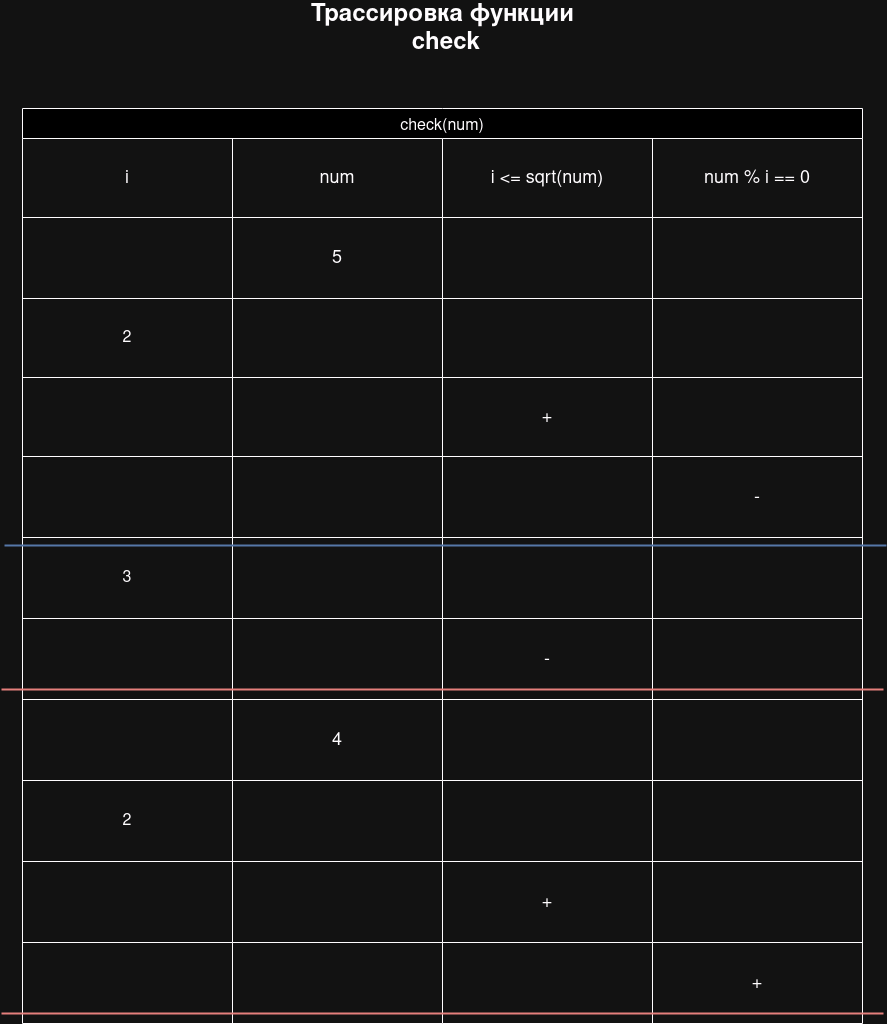

The diagram above was exported from draw.io. Its source (the exported page's mxGraphModel, read from the mxfile embedded in the PNG):
<mxGraphModel dx="1434" dy="788" grid="1" gridSize="18" guides="1" tooltips="1" connect="1" arrows="1" fold="1" page="1" pageScale="1" pageWidth="850" pageHeight="1100" math="0" shadow="0">
  <root>
    <mxCell id="0" />
    <mxCell id="1" parent="0" />
    <mxCell id="SZqfPxxDAo5z_apOTM_q-1" value="check(num)" style="shape=table;startSize=30;container=1;collapsible=0;childLayout=tableLayout;strokeColor=default;fontSize=16;" parent="1" vertex="1">
      <mxGeometry x="144" y="324" width="840" height="915" as="geometry" />
    </mxCell>
    <mxCell id="SZqfPxxDAo5z_apOTM_q-2" value="" style="shape=tableRow;horizontal=0;startSize=0;swimlaneHead=0;swimlaneBody=0;strokeColor=inherit;top=0;left=0;bottom=0;right=0;collapsible=0;dropTarget=0;fillColor=none;points=[[0,0.5],[1,0.5]];portConstraint=eastwest;fontSize=16;" parent="SZqfPxxDAo5z_apOTM_q-1" vertex="1">
      <mxGeometry y="30" width="840" height="79" as="geometry" />
    </mxCell>
    <mxCell id="SZqfPxxDAo5z_apOTM_q-3" value="i" style="shape=partialRectangle;html=1;whiteSpace=wrap;connectable=0;strokeColor=inherit;overflow=hidden;fillColor=none;top=0;left=0;bottom=0;right=0;pointerEvents=1;fontSize=18;" parent="SZqfPxxDAo5z_apOTM_q-2" vertex="1">
      <mxGeometry width="210" height="79" as="geometry">
        <mxRectangle width="210" height="79" as="alternateBounds" />
      </mxGeometry>
    </mxCell>
    <mxCell id="SZqfPxxDAo5z_apOTM_q-4" value="num" style="shape=partialRectangle;html=1;whiteSpace=wrap;connectable=0;strokeColor=inherit;overflow=hidden;fillColor=none;top=0;left=0;bottom=0;right=0;pointerEvents=1;fontSize=18;" parent="SZqfPxxDAo5z_apOTM_q-2" vertex="1">
      <mxGeometry x="210" width="210" height="79" as="geometry">
        <mxRectangle width="210" height="79" as="alternateBounds" />
      </mxGeometry>
    </mxCell>
    <mxCell id="SZqfPxxDAo5z_apOTM_q-5" value="i &amp;lt;= sqrt(num)" style="shape=partialRectangle;html=1;whiteSpace=wrap;connectable=0;strokeColor=inherit;overflow=hidden;fillColor=none;top=0;left=0;bottom=0;right=0;pointerEvents=1;fontSize=18;" parent="SZqfPxxDAo5z_apOTM_q-2" vertex="1">
      <mxGeometry x="420" width="210" height="79" as="geometry">
        <mxRectangle width="210" height="79" as="alternateBounds" />
      </mxGeometry>
    </mxCell>
    <mxCell id="SZqfPxxDAo5z_apOTM_q-6" value="num % i == 0" style="shape=partialRectangle;html=1;whiteSpace=wrap;connectable=0;strokeColor=inherit;overflow=hidden;fillColor=none;top=0;left=0;bottom=0;right=0;pointerEvents=1;fontSize=18;" parent="SZqfPxxDAo5z_apOTM_q-2" vertex="1">
      <mxGeometry x="630" width="210" height="79" as="geometry">
        <mxRectangle width="210" height="79" as="alternateBounds" />
      </mxGeometry>
    </mxCell>
    <mxCell id="SZqfPxxDAo5z_apOTM_q-8" value="" style="shape=tableRow;horizontal=0;startSize=0;swimlaneHead=0;swimlaneBody=0;strokeColor=inherit;top=0;left=0;bottom=0;right=0;collapsible=0;dropTarget=0;fillColor=none;points=[[0,0.5],[1,0.5]];portConstraint=eastwest;fontSize=16;" parent="SZqfPxxDAo5z_apOTM_q-1" vertex="1">
      <mxGeometry y="109" width="840" height="81" as="geometry" />
    </mxCell>
    <mxCell id="SZqfPxxDAo5z_apOTM_q-9" value="" style="shape=partialRectangle;html=1;whiteSpace=wrap;connectable=0;strokeColor=inherit;overflow=hidden;fillColor=none;top=0;left=0;bottom=0;right=0;pointerEvents=1;fontSize=16;" parent="SZqfPxxDAo5z_apOTM_q-8" vertex="1">
      <mxGeometry width="210" height="81" as="geometry">
        <mxRectangle width="210" height="81" as="alternateBounds" />
      </mxGeometry>
    </mxCell>
    <mxCell id="SZqfPxxDAo5z_apOTM_q-10" value="5" style="shape=partialRectangle;html=1;whiteSpace=wrap;connectable=0;strokeColor=inherit;overflow=hidden;fillColor=none;top=0;left=0;bottom=0;right=0;pointerEvents=1;fontSize=18;" parent="SZqfPxxDAo5z_apOTM_q-8" vertex="1">
      <mxGeometry x="210" width="210" height="81" as="geometry">
        <mxRectangle width="210" height="81" as="alternateBounds" />
      </mxGeometry>
    </mxCell>
    <mxCell id="SZqfPxxDAo5z_apOTM_q-11" value="" style="shape=partialRectangle;html=1;whiteSpace=wrap;connectable=0;strokeColor=inherit;overflow=hidden;fillColor=none;top=0;left=0;bottom=0;right=0;pointerEvents=1;fontSize=18;" parent="SZqfPxxDAo5z_apOTM_q-8" vertex="1">
      <mxGeometry x="420" width="210" height="81" as="geometry">
        <mxRectangle width="210" height="81" as="alternateBounds" />
      </mxGeometry>
    </mxCell>
    <mxCell id="SZqfPxxDAo5z_apOTM_q-12" style="shape=partialRectangle;html=1;whiteSpace=wrap;connectable=0;strokeColor=inherit;overflow=hidden;fillColor=none;top=0;left=0;bottom=0;right=0;pointerEvents=1;fontSize=18;" parent="SZqfPxxDAo5z_apOTM_q-8" vertex="1">
      <mxGeometry x="630" width="210" height="81" as="geometry">
        <mxRectangle width="210" height="81" as="alternateBounds" />
      </mxGeometry>
    </mxCell>
    <mxCell id="SZqfPxxDAo5z_apOTM_q-14" value="" style="shape=tableRow;horizontal=0;startSize=0;swimlaneHead=0;swimlaneBody=0;strokeColor=inherit;top=0;left=0;bottom=0;right=0;collapsible=0;dropTarget=0;fillColor=none;points=[[0,0.5],[1,0.5]];portConstraint=eastwest;fontSize=16;" parent="SZqfPxxDAo5z_apOTM_q-1" vertex="1">
      <mxGeometry y="190" width="840" height="79" as="geometry" />
    </mxCell>
    <mxCell id="SZqfPxxDAo5z_apOTM_q-15" value="2" style="shape=partialRectangle;html=1;whiteSpace=wrap;connectable=0;strokeColor=inherit;overflow=hidden;fillColor=none;top=0;left=0;bottom=0;right=0;pointerEvents=1;fontSize=16;" parent="SZqfPxxDAo5z_apOTM_q-14" vertex="1">
      <mxGeometry width="210" height="79" as="geometry">
        <mxRectangle width="210" height="79" as="alternateBounds" />
      </mxGeometry>
    </mxCell>
    <mxCell id="SZqfPxxDAo5z_apOTM_q-16" style="shape=partialRectangle;html=1;whiteSpace=wrap;connectable=0;strokeColor=inherit;overflow=hidden;fillColor=none;top=0;left=0;bottom=0;right=0;pointerEvents=1;fontSize=18;" parent="SZqfPxxDAo5z_apOTM_q-14" vertex="1">
      <mxGeometry x="210" width="210" height="79" as="geometry">
        <mxRectangle width="210" height="79" as="alternateBounds" />
      </mxGeometry>
    </mxCell>
    <mxCell id="SZqfPxxDAo5z_apOTM_q-17" value="" style="shape=partialRectangle;html=1;whiteSpace=wrap;connectable=0;strokeColor=inherit;overflow=hidden;fillColor=none;top=0;left=0;bottom=0;right=0;pointerEvents=1;fontSize=18;" parent="SZqfPxxDAo5z_apOTM_q-14" vertex="1">
      <mxGeometry x="420" width="210" height="79" as="geometry">
        <mxRectangle width="210" height="79" as="alternateBounds" />
      </mxGeometry>
    </mxCell>
    <mxCell id="SZqfPxxDAo5z_apOTM_q-18" style="shape=partialRectangle;html=1;whiteSpace=wrap;connectable=0;strokeColor=inherit;overflow=hidden;fillColor=none;top=0;left=0;bottom=0;right=0;pointerEvents=1;fontSize=18;" parent="SZqfPxxDAo5z_apOTM_q-14" vertex="1">
      <mxGeometry x="630" width="210" height="79" as="geometry">
        <mxRectangle width="210" height="79" as="alternateBounds" />
      </mxGeometry>
    </mxCell>
    <mxCell id="SZqfPxxDAo5z_apOTM_q-20" style="shape=tableRow;horizontal=0;startSize=0;swimlaneHead=0;swimlaneBody=0;strokeColor=inherit;top=0;left=0;bottom=0;right=0;collapsible=0;dropTarget=0;fillColor=none;points=[[0,0.5],[1,0.5]];portConstraint=eastwest;fontSize=16;" parent="SZqfPxxDAo5z_apOTM_q-1" vertex="1">
      <mxGeometry y="269" width="840" height="79" as="geometry" />
    </mxCell>
    <mxCell id="SZqfPxxDAo5z_apOTM_q-21" value="" style="shape=partialRectangle;html=1;whiteSpace=wrap;connectable=0;strokeColor=inherit;overflow=hidden;fillColor=none;top=0;left=0;bottom=0;right=0;pointerEvents=1;fontSize=16;" parent="SZqfPxxDAo5z_apOTM_q-20" vertex="1">
      <mxGeometry width="210" height="79" as="geometry">
        <mxRectangle width="210" height="79" as="alternateBounds" />
      </mxGeometry>
    </mxCell>
    <mxCell id="SZqfPxxDAo5z_apOTM_q-22" style="shape=partialRectangle;html=1;whiteSpace=wrap;connectable=0;strokeColor=inherit;overflow=hidden;fillColor=none;top=0;left=0;bottom=0;right=0;pointerEvents=1;fontSize=18;" parent="SZqfPxxDAo5z_apOTM_q-20" vertex="1">
      <mxGeometry x="210" width="210" height="79" as="geometry">
        <mxRectangle width="210" height="79" as="alternateBounds" />
      </mxGeometry>
    </mxCell>
    <mxCell id="SZqfPxxDAo5z_apOTM_q-23" value="+" style="shape=partialRectangle;html=1;whiteSpace=wrap;connectable=0;strokeColor=inherit;overflow=hidden;fillColor=none;top=0;left=0;bottom=0;right=0;pointerEvents=1;fontSize=18;" parent="SZqfPxxDAo5z_apOTM_q-20" vertex="1">
      <mxGeometry x="420" width="210" height="79" as="geometry">
        <mxRectangle width="210" height="79" as="alternateBounds" />
      </mxGeometry>
    </mxCell>
    <mxCell id="SZqfPxxDAo5z_apOTM_q-24" style="shape=partialRectangle;html=1;whiteSpace=wrap;connectable=0;strokeColor=inherit;overflow=hidden;fillColor=none;top=0;left=0;bottom=0;right=0;pointerEvents=1;fontSize=18;" parent="SZqfPxxDAo5z_apOTM_q-20" vertex="1">
      <mxGeometry x="630" width="210" height="79" as="geometry">
        <mxRectangle width="210" height="79" as="alternateBounds" />
      </mxGeometry>
    </mxCell>
    <mxCell id="SZqfPxxDAo5z_apOTM_q-26" style="shape=tableRow;horizontal=0;startSize=0;swimlaneHead=0;swimlaneBody=0;strokeColor=inherit;top=0;left=0;bottom=0;right=0;collapsible=0;dropTarget=0;fillColor=none;points=[[0,0.5],[1,0.5]];portConstraint=eastwest;fontSize=16;" parent="SZqfPxxDAo5z_apOTM_q-1" vertex="1">
      <mxGeometry y="348" width="840" height="81" as="geometry" />
    </mxCell>
    <mxCell id="SZqfPxxDAo5z_apOTM_q-27" value="" style="shape=partialRectangle;html=1;whiteSpace=wrap;connectable=0;strokeColor=inherit;overflow=hidden;fillColor=none;top=0;left=0;bottom=0;right=0;pointerEvents=1;fontSize=16;" parent="SZqfPxxDAo5z_apOTM_q-26" vertex="1">
      <mxGeometry width="210" height="81" as="geometry">
        <mxRectangle width="210" height="81" as="alternateBounds" />
      </mxGeometry>
    </mxCell>
    <mxCell id="SZqfPxxDAo5z_apOTM_q-28" style="shape=partialRectangle;html=1;whiteSpace=wrap;connectable=0;strokeColor=inherit;overflow=hidden;fillColor=none;top=0;left=0;bottom=0;right=0;pointerEvents=1;fontSize=18;" parent="SZqfPxxDAo5z_apOTM_q-26" vertex="1">
      <mxGeometry x="210" width="210" height="81" as="geometry">
        <mxRectangle width="210" height="81" as="alternateBounds" />
      </mxGeometry>
    </mxCell>
    <mxCell id="SZqfPxxDAo5z_apOTM_q-29" style="shape=partialRectangle;html=1;whiteSpace=wrap;connectable=0;strokeColor=inherit;overflow=hidden;fillColor=none;top=0;left=0;bottom=0;right=0;pointerEvents=1;fontSize=18;" parent="SZqfPxxDAo5z_apOTM_q-26" vertex="1">
      <mxGeometry x="420" width="210" height="81" as="geometry">
        <mxRectangle width="210" height="81" as="alternateBounds" />
      </mxGeometry>
    </mxCell>
    <mxCell id="SZqfPxxDAo5z_apOTM_q-30" value="-" style="shape=partialRectangle;html=1;whiteSpace=wrap;connectable=0;strokeColor=inherit;overflow=hidden;fillColor=none;top=0;left=0;bottom=0;right=0;pointerEvents=1;fontSize=18;" parent="SZqfPxxDAo5z_apOTM_q-26" vertex="1">
      <mxGeometry x="630" width="210" height="81" as="geometry">
        <mxRectangle width="210" height="81" as="alternateBounds" />
      </mxGeometry>
    </mxCell>
    <mxCell id="SZqfPxxDAo5z_apOTM_q-32" style="shape=tableRow;horizontal=0;startSize=0;swimlaneHead=0;swimlaneBody=0;strokeColor=inherit;top=0;left=0;bottom=0;right=0;collapsible=0;dropTarget=0;fillColor=none;points=[[0,0.5],[1,0.5]];portConstraint=eastwest;fontSize=16;" parent="SZqfPxxDAo5z_apOTM_q-1" vertex="1">
      <mxGeometry y="429" width="840" height="81" as="geometry" />
    </mxCell>
    <mxCell id="SZqfPxxDAo5z_apOTM_q-33" value="3" style="shape=partialRectangle;html=1;whiteSpace=wrap;connectable=0;strokeColor=inherit;overflow=hidden;fillColor=none;top=0;left=0;bottom=0;right=0;pointerEvents=1;fontSize=16;" parent="SZqfPxxDAo5z_apOTM_q-32" vertex="1">
      <mxGeometry width="210" height="81" as="geometry">
        <mxRectangle width="210" height="81" as="alternateBounds" />
      </mxGeometry>
    </mxCell>
    <mxCell id="SZqfPxxDAo5z_apOTM_q-34" style="shape=partialRectangle;html=1;whiteSpace=wrap;connectable=0;strokeColor=inherit;overflow=hidden;fillColor=none;top=0;left=0;bottom=0;right=0;pointerEvents=1;fontSize=18;" parent="SZqfPxxDAo5z_apOTM_q-32" vertex="1">
      <mxGeometry x="210" width="210" height="81" as="geometry">
        <mxRectangle width="210" height="81" as="alternateBounds" />
      </mxGeometry>
    </mxCell>
    <mxCell id="SZqfPxxDAo5z_apOTM_q-35" style="shape=partialRectangle;html=1;whiteSpace=wrap;connectable=0;strokeColor=inherit;overflow=hidden;fillColor=none;top=0;left=0;bottom=0;right=0;pointerEvents=1;fontSize=18;" parent="SZqfPxxDAo5z_apOTM_q-32" vertex="1">
      <mxGeometry x="420" width="210" height="81" as="geometry">
        <mxRectangle width="210" height="81" as="alternateBounds" />
      </mxGeometry>
    </mxCell>
    <mxCell id="SZqfPxxDAo5z_apOTM_q-36" style="shape=partialRectangle;html=1;whiteSpace=wrap;connectable=0;strokeColor=inherit;overflow=hidden;fillColor=none;top=0;left=0;bottom=0;right=0;pointerEvents=1;fontSize=18;" parent="SZqfPxxDAo5z_apOTM_q-32" vertex="1">
      <mxGeometry x="630" width="210" height="81" as="geometry">
        <mxRectangle width="210" height="81" as="alternateBounds" />
      </mxGeometry>
    </mxCell>
    <mxCell id="SZqfPxxDAo5z_apOTM_q-38" style="shape=tableRow;horizontal=0;startSize=0;swimlaneHead=0;swimlaneBody=0;strokeColor=inherit;top=0;left=0;bottom=0;right=0;collapsible=0;dropTarget=0;fillColor=none;points=[[0,0.5],[1,0.5]];portConstraint=eastwest;fontSize=16;" parent="SZqfPxxDAo5z_apOTM_q-1" vertex="1">
      <mxGeometry y="510" width="840" height="81" as="geometry" />
    </mxCell>
    <mxCell id="SZqfPxxDAo5z_apOTM_q-39" value="" style="shape=partialRectangle;html=1;whiteSpace=wrap;connectable=0;strokeColor=inherit;overflow=hidden;fillColor=none;top=0;left=0;bottom=0;right=0;pointerEvents=1;fontSize=16;" parent="SZqfPxxDAo5z_apOTM_q-38" vertex="1">
      <mxGeometry width="210" height="81" as="geometry">
        <mxRectangle width="210" height="81" as="alternateBounds" />
      </mxGeometry>
    </mxCell>
    <mxCell id="SZqfPxxDAo5z_apOTM_q-40" style="shape=partialRectangle;html=1;whiteSpace=wrap;connectable=0;strokeColor=inherit;overflow=hidden;fillColor=none;top=0;left=0;bottom=0;right=0;pointerEvents=1;fontSize=18;" parent="SZqfPxxDAo5z_apOTM_q-38" vertex="1">
      <mxGeometry x="210" width="210" height="81" as="geometry">
        <mxRectangle width="210" height="81" as="alternateBounds" />
      </mxGeometry>
    </mxCell>
    <mxCell id="SZqfPxxDAo5z_apOTM_q-41" value="-" style="shape=partialRectangle;html=1;whiteSpace=wrap;connectable=0;strokeColor=inherit;overflow=hidden;fillColor=none;top=0;left=0;bottom=0;right=0;pointerEvents=1;fontSize=18;" parent="SZqfPxxDAo5z_apOTM_q-38" vertex="1">
      <mxGeometry x="420" width="210" height="81" as="geometry">
        <mxRectangle width="210" height="81" as="alternateBounds" />
      </mxGeometry>
    </mxCell>
    <mxCell id="SZqfPxxDAo5z_apOTM_q-42" style="shape=partialRectangle;html=1;whiteSpace=wrap;connectable=0;strokeColor=inherit;overflow=hidden;fillColor=none;top=0;left=0;bottom=0;right=0;pointerEvents=1;fontSize=18;" parent="SZqfPxxDAo5z_apOTM_q-38" vertex="1">
      <mxGeometry x="630" width="210" height="81" as="geometry">
        <mxRectangle width="210" height="81" as="alternateBounds" />
      </mxGeometry>
    </mxCell>
    <mxCell id="SZqfPxxDAo5z_apOTM_q-44" style="shape=tableRow;horizontal=0;startSize=0;swimlaneHead=0;swimlaneBody=0;strokeColor=inherit;top=0;left=0;bottom=0;right=0;collapsible=0;dropTarget=0;fillColor=none;points=[[0,0.5],[1,0.5]];portConstraint=eastwest;fontSize=16;" parent="SZqfPxxDAo5z_apOTM_q-1" vertex="1">
      <mxGeometry y="591" width="840" height="81" as="geometry" />
    </mxCell>
    <mxCell id="SZqfPxxDAo5z_apOTM_q-45" style="shape=partialRectangle;html=1;whiteSpace=wrap;connectable=0;strokeColor=inherit;overflow=hidden;fillColor=none;top=0;left=0;bottom=0;right=0;pointerEvents=1;fontSize=16;" parent="SZqfPxxDAo5z_apOTM_q-44" vertex="1">
      <mxGeometry width="210" height="81" as="geometry">
        <mxRectangle width="210" height="81" as="alternateBounds" />
      </mxGeometry>
    </mxCell>
    <mxCell id="SZqfPxxDAo5z_apOTM_q-46" value="4" style="shape=partialRectangle;html=1;whiteSpace=wrap;connectable=0;strokeColor=inherit;overflow=hidden;fillColor=none;top=0;left=0;bottom=0;right=0;pointerEvents=1;fontSize=18;" parent="SZqfPxxDAo5z_apOTM_q-44" vertex="1">
      <mxGeometry x="210" width="210" height="81" as="geometry">
        <mxRectangle width="210" height="81" as="alternateBounds" />
      </mxGeometry>
    </mxCell>
    <mxCell id="SZqfPxxDAo5z_apOTM_q-47" value="" style="shape=partialRectangle;html=1;whiteSpace=wrap;connectable=0;strokeColor=inherit;overflow=hidden;fillColor=none;top=0;left=0;bottom=0;right=0;pointerEvents=1;fontSize=18;" parent="SZqfPxxDAo5z_apOTM_q-44" vertex="1">
      <mxGeometry x="420" width="210" height="81" as="geometry">
        <mxRectangle width="210" height="81" as="alternateBounds" />
      </mxGeometry>
    </mxCell>
    <mxCell id="SZqfPxxDAo5z_apOTM_q-48" style="shape=partialRectangle;html=1;whiteSpace=wrap;connectable=0;strokeColor=inherit;overflow=hidden;fillColor=none;top=0;left=0;bottom=0;right=0;pointerEvents=1;fontSize=18;" parent="SZqfPxxDAo5z_apOTM_q-44" vertex="1">
      <mxGeometry x="630" width="210" height="81" as="geometry">
        <mxRectangle width="210" height="81" as="alternateBounds" />
      </mxGeometry>
    </mxCell>
    <mxCell id="SZqfPxxDAo5z_apOTM_q-50" style="shape=tableRow;horizontal=0;startSize=0;swimlaneHead=0;swimlaneBody=0;strokeColor=inherit;top=0;left=0;bottom=0;right=0;collapsible=0;dropTarget=0;fillColor=none;points=[[0,0.5],[1,0.5]];portConstraint=eastwest;fontSize=16;" parent="SZqfPxxDAo5z_apOTM_q-1" vertex="1">
      <mxGeometry y="672" width="840" height="81" as="geometry" />
    </mxCell>
    <mxCell id="SZqfPxxDAo5z_apOTM_q-51" value="2" style="shape=partialRectangle;html=1;whiteSpace=wrap;connectable=0;strokeColor=inherit;overflow=hidden;fillColor=none;top=0;left=0;bottom=0;right=0;pointerEvents=1;fontSize=16;" parent="SZqfPxxDAo5z_apOTM_q-50" vertex="1">
      <mxGeometry width="210" height="81" as="geometry">
        <mxRectangle width="210" height="81" as="alternateBounds" />
      </mxGeometry>
    </mxCell>
    <mxCell id="SZqfPxxDAo5z_apOTM_q-52" style="shape=partialRectangle;html=1;whiteSpace=wrap;connectable=0;strokeColor=inherit;overflow=hidden;fillColor=none;top=0;left=0;bottom=0;right=0;pointerEvents=1;fontSize=18;" parent="SZqfPxxDAo5z_apOTM_q-50" vertex="1">
      <mxGeometry x="210" width="210" height="81" as="geometry">
        <mxRectangle width="210" height="81" as="alternateBounds" />
      </mxGeometry>
    </mxCell>
    <mxCell id="SZqfPxxDAo5z_apOTM_q-53" style="shape=partialRectangle;html=1;whiteSpace=wrap;connectable=0;strokeColor=inherit;overflow=hidden;fillColor=none;top=0;left=0;bottom=0;right=0;pointerEvents=1;fontSize=18;" parent="SZqfPxxDAo5z_apOTM_q-50" vertex="1">
      <mxGeometry x="420" width="210" height="81" as="geometry">
        <mxRectangle width="210" height="81" as="alternateBounds" />
      </mxGeometry>
    </mxCell>
    <mxCell id="SZqfPxxDAo5z_apOTM_q-54" value="" style="shape=partialRectangle;html=1;whiteSpace=wrap;connectable=0;strokeColor=inherit;overflow=hidden;fillColor=none;top=0;left=0;bottom=0;right=0;pointerEvents=1;fontSize=18;" parent="SZqfPxxDAo5z_apOTM_q-50" vertex="1">
      <mxGeometry x="630" width="210" height="81" as="geometry">
        <mxRectangle width="210" height="81" as="alternateBounds" />
      </mxGeometry>
    </mxCell>
    <mxCell id="SZqfPxxDAo5z_apOTM_q-56" style="shape=tableRow;horizontal=0;startSize=0;swimlaneHead=0;swimlaneBody=0;strokeColor=inherit;top=0;left=0;bottom=0;right=0;collapsible=0;dropTarget=0;fillColor=none;points=[[0,0.5],[1,0.5]];portConstraint=eastwest;fontSize=16;" parent="SZqfPxxDAo5z_apOTM_q-1" vertex="1">
      <mxGeometry y="753" width="840" height="81" as="geometry" />
    </mxCell>
    <mxCell id="SZqfPxxDAo5z_apOTM_q-57" style="shape=partialRectangle;html=1;whiteSpace=wrap;connectable=0;strokeColor=inherit;overflow=hidden;fillColor=none;top=0;left=0;bottom=0;right=0;pointerEvents=1;fontSize=16;" parent="SZqfPxxDAo5z_apOTM_q-56" vertex="1">
      <mxGeometry width="210" height="81" as="geometry">
        <mxRectangle width="210" height="81" as="alternateBounds" />
      </mxGeometry>
    </mxCell>
    <mxCell id="SZqfPxxDAo5z_apOTM_q-58" style="shape=partialRectangle;html=1;whiteSpace=wrap;connectable=0;strokeColor=inherit;overflow=hidden;fillColor=none;top=0;left=0;bottom=0;right=0;pointerEvents=1;fontSize=18;" parent="SZqfPxxDAo5z_apOTM_q-56" vertex="1">
      <mxGeometry x="210" width="210" height="81" as="geometry">
        <mxRectangle width="210" height="81" as="alternateBounds" />
      </mxGeometry>
    </mxCell>
    <mxCell id="SZqfPxxDAo5z_apOTM_q-59" value="+" style="shape=partialRectangle;html=1;whiteSpace=wrap;connectable=0;strokeColor=inherit;overflow=hidden;fillColor=none;top=0;left=0;bottom=0;right=0;pointerEvents=1;fontSize=18;" parent="SZqfPxxDAo5z_apOTM_q-56" vertex="1">
      <mxGeometry x="420" width="210" height="81" as="geometry">
        <mxRectangle width="210" height="81" as="alternateBounds" />
      </mxGeometry>
    </mxCell>
    <mxCell id="SZqfPxxDAo5z_apOTM_q-60" style="shape=partialRectangle;html=1;whiteSpace=wrap;connectable=0;strokeColor=inherit;overflow=hidden;fillColor=none;top=0;left=0;bottom=0;right=0;pointerEvents=1;fontSize=18;" parent="SZqfPxxDAo5z_apOTM_q-56" vertex="1">
      <mxGeometry x="630" width="210" height="81" as="geometry">
        <mxRectangle width="210" height="81" as="alternateBounds" />
      </mxGeometry>
    </mxCell>
    <mxCell id="SZqfPxxDAo5z_apOTM_q-62" style="shape=tableRow;horizontal=0;startSize=0;swimlaneHead=0;swimlaneBody=0;strokeColor=inherit;top=0;left=0;bottom=0;right=0;collapsible=0;dropTarget=0;fillColor=none;points=[[0,0.5],[1,0.5]];portConstraint=eastwest;fontSize=16;" parent="SZqfPxxDAo5z_apOTM_q-1" vertex="1">
      <mxGeometry y="834" width="840" height="81" as="geometry" />
    </mxCell>
    <mxCell id="SZqfPxxDAo5z_apOTM_q-63" value="" style="shape=partialRectangle;html=1;whiteSpace=wrap;connectable=0;strokeColor=inherit;overflow=hidden;fillColor=none;top=0;left=0;bottom=0;right=0;pointerEvents=1;fontSize=16;" parent="SZqfPxxDAo5z_apOTM_q-62" vertex="1">
      <mxGeometry width="210" height="81" as="geometry">
        <mxRectangle width="210" height="81" as="alternateBounds" />
      </mxGeometry>
    </mxCell>
    <mxCell id="SZqfPxxDAo5z_apOTM_q-64" style="shape=partialRectangle;html=1;whiteSpace=wrap;connectable=0;strokeColor=inherit;overflow=hidden;fillColor=none;top=0;left=0;bottom=0;right=0;pointerEvents=1;fontSize=18;" parent="SZqfPxxDAo5z_apOTM_q-62" vertex="1">
      <mxGeometry x="210" width="210" height="81" as="geometry">
        <mxRectangle width="210" height="81" as="alternateBounds" />
      </mxGeometry>
    </mxCell>
    <mxCell id="SZqfPxxDAo5z_apOTM_q-65" style="shape=partialRectangle;html=1;whiteSpace=wrap;connectable=0;strokeColor=inherit;overflow=hidden;fillColor=none;top=0;left=0;bottom=0;right=0;pointerEvents=1;fontSize=18;" parent="SZqfPxxDAo5z_apOTM_q-62" vertex="1">
      <mxGeometry x="420" width="210" height="81" as="geometry">
        <mxRectangle width="210" height="81" as="alternateBounds" />
      </mxGeometry>
    </mxCell>
    <mxCell id="SZqfPxxDAo5z_apOTM_q-66" value="+" style="shape=partialRectangle;html=1;whiteSpace=wrap;connectable=0;strokeColor=inherit;overflow=hidden;fillColor=none;top=0;left=0;bottom=0;right=0;pointerEvents=1;fontSize=18;" parent="SZqfPxxDAo5z_apOTM_q-62" vertex="1">
      <mxGeometry x="630" width="210" height="81" as="geometry">
        <mxRectangle width="210" height="81" as="alternateBounds" />
      </mxGeometry>
    </mxCell>
    <mxCell id="ZhtFTpSaTVebr6HpcvJ5-1" value="" style="line;strokeWidth=2;html=1;fillColor=#dae8fc;strokeColor=#6c8ebf;" parent="1" vertex="1">
      <mxGeometry x="126" y="756" width="882" height="10" as="geometry" />
    </mxCell>
    <mxCell id="ZhtFTpSaTVebr6HpcvJ5-2" value="" style="line;strokeWidth=2;html=1;fillColor=#f8cecc;strokeColor=#b85450;" parent="1" vertex="1">
      <mxGeometry x="123" y="900" width="882" height="10" as="geometry" />
    </mxCell>
    <mxCell id="_fYZi6-1bYMTmp-6dPtL-1" value="" style="line;strokeWidth=2;html=1;fillColor=#f8cecc;strokeColor=#b85450;" parent="1" vertex="1">
      <mxGeometry x="123" y="1224" width="882" height="10" as="geometry" />
    </mxCell>
    <mxCell id="So1_p3MPsvhCRjXWO3Pz-1" value="&lt;div&gt;Трассировка функции&lt;/div&gt;&lt;div&gt;&amp;nbsp;check&lt;/div&gt;" style="text;html=1;fontSize=24;fontStyle=1;verticalAlign=middle;align=center;" parent="1" vertex="1">
      <mxGeometry x="390.5" y="216" width="347" height="58" as="geometry" />
    </mxCell>
  </root>
</mxGraphModel>